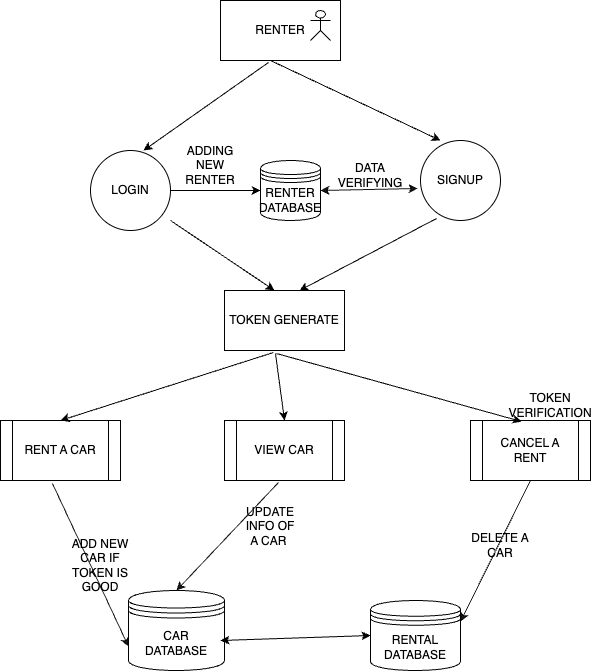

The diagram above was exported from draw.io. Its source (the exported page's mxGraphModel, read from the mxfile embedded in the PNG):
<mxGraphModel dx="1434" dy="702" grid="1" gridSize="10" guides="1" tooltips="1" connect="1" arrows="1" fold="1" page="1" pageScale="1" pageWidth="827" pageHeight="1169" math="0" shadow="0">
  <root>
    <mxCell id="0" />
    <mxCell id="1" parent="0" />
    <mxCell id="2" value="RENTER" style="rounded=0;whiteSpace=wrap;html=1;" parent="1" vertex="1">
      <mxGeometry x="350" y="60" width="120" height="60" as="geometry" />
    </mxCell>
    <mxCell id="3" value="LOGIN" style="ellipse;whiteSpace=wrap;html=1;aspect=fixed;" parent="1" vertex="1">
      <mxGeometry x="220" y="210" width="80" height="80" as="geometry" />
    </mxCell>
    <mxCell id="4" value="SIGNUP" style="ellipse;whiteSpace=wrap;html=1;aspect=fixed;" parent="1" vertex="1">
      <mxGeometry x="550" y="200" width="80" height="80" as="geometry" />
    </mxCell>
    <mxCell id="5" value="" style="endArrow=classic;html=1;entryX=0.663;entryY=0;entryDx=0;entryDy=0;entryPerimeter=0;exitX=0.4;exitY=1.033;exitDx=0;exitDy=0;exitPerimeter=0;" parent="1" source="2" target="3" edge="1">
      <mxGeometry width="50" height="50" relative="1" as="geometry">
        <mxPoint x="420" y="140" as="sourcePoint" />
        <mxPoint x="380" y="120" as="targetPoint" />
      </mxGeometry>
    </mxCell>
    <mxCell id="6" value="" style="endArrow=classic;html=1;entryX=0.25;entryY=0;entryDx=0;entryDy=0;entryPerimeter=0;" parent="1" target="4" edge="1">
      <mxGeometry width="50" height="50" relative="1" as="geometry">
        <mxPoint x="400" y="120" as="sourcePoint" />
        <mxPoint x="440" y="310" as="targetPoint" />
      </mxGeometry>
    </mxCell>
    <mxCell id="7" value="TOKEN GENERATE" style="rounded=0;whiteSpace=wrap;html=1;" parent="1" vertex="1">
      <mxGeometry x="354" y="350" width="120" height="60" as="geometry" />
    </mxCell>
    <mxCell id="8" value="" style="endArrow=classic;html=1;exitX=1;exitY=0.875;exitDx=0;exitDy=0;exitPerimeter=0;entryX=0.417;entryY=0;entryDx=0;entryDy=0;entryPerimeter=0;" parent="1" source="3" target="7" edge="1">
      <mxGeometry width="50" height="50" relative="1" as="geometry">
        <mxPoint x="390" y="360" as="sourcePoint" />
        <mxPoint x="440" y="310" as="targetPoint" />
      </mxGeometry>
    </mxCell>
    <mxCell id="9" value="" style="endArrow=classic;html=1;exitX=0.2;exitY=0.975;exitDx=0;exitDy=0;exitPerimeter=0;entryX=0.625;entryY=0;entryDx=0;entryDy=0;entryPerimeter=0;" parent="1" source="4" target="7" edge="1">
      <mxGeometry width="50" height="50" relative="1" as="geometry">
        <mxPoint x="390" y="360" as="sourcePoint" />
        <mxPoint x="440" y="310" as="targetPoint" />
      </mxGeometry>
    </mxCell>
    <mxCell id="10" value="RENT A CAR" style="shape=process;whiteSpace=wrap;html=1;backgroundOutline=1;" parent="1" vertex="1">
      <mxGeometry x="130" y="480" width="120" height="60" as="geometry" />
    </mxCell>
    <mxCell id="11" value="VIEW CAR" style="shape=process;whiteSpace=wrap;html=1;backgroundOutline=1;" parent="1" vertex="1">
      <mxGeometry x="354" y="480" width="120" height="60" as="geometry" />
    </mxCell>
    <mxCell id="12" value="CANCEL A RENT" style="shape=process;whiteSpace=wrap;html=1;backgroundOutline=1;" parent="1" vertex="1">
      <mxGeometry x="600" y="480" width="120" height="60" as="geometry" />
    </mxCell>
    <mxCell id="13" value="CAR&lt;br&gt;DATABASE" style="shape=datastore;whiteSpace=wrap;html=1;" parent="1" vertex="1">
      <mxGeometry x="258" y="650" width="96" height="80" as="geometry" />
    </mxCell>
    <mxCell id="14" value="" style="endArrow=classic;html=1;exitX=0.408;exitY=1.033;exitDx=0;exitDy=0;exitPerimeter=0;entryX=0.5;entryY=0;entryDx=0;entryDy=0;" parent="1" source="7" target="10" edge="1">
      <mxGeometry width="50" height="50" relative="1" as="geometry">
        <mxPoint x="390" y="530" as="sourcePoint" />
        <mxPoint x="440" y="480" as="targetPoint" />
      </mxGeometry>
    </mxCell>
    <mxCell id="15" value="" style="endArrow=classic;html=1;exitX=0.425;exitY=1.05;exitDx=0;exitDy=0;exitPerimeter=0;entryX=0.5;entryY=0;entryDx=0;entryDy=0;" parent="1" source="7" target="11" edge="1">
      <mxGeometry width="50" height="50" relative="1" as="geometry">
        <mxPoint x="390" y="530" as="sourcePoint" />
        <mxPoint x="440" y="480" as="targetPoint" />
      </mxGeometry>
    </mxCell>
    <mxCell id="16" value="" style="endArrow=classic;html=1;exitX=0.433;exitY=1.05;exitDx=0;exitDy=0;exitPerimeter=0;entryX=0.425;entryY=0.017;entryDx=0;entryDy=0;entryPerimeter=0;" parent="1" source="7" target="12" edge="1">
      <mxGeometry width="50" height="50" relative="1" as="geometry">
        <mxPoint x="390" y="530" as="sourcePoint" />
        <mxPoint x="440" y="480" as="targetPoint" />
      </mxGeometry>
    </mxCell>
    <mxCell id="17" value="RENTER&lt;br&gt;DATABASE" style="shape=datastore;whiteSpace=wrap;html=1;" parent="1" vertex="1">
      <mxGeometry x="390" y="220" width="60" height="60" as="geometry" />
    </mxCell>
    <mxCell id="18" value="" style="endArrow=classic;html=1;exitX=1;exitY=0.5;exitDx=0;exitDy=0;entryX=0;entryY=0.5;entryDx=0;entryDy=0;" parent="1" source="3" target="17" edge="1">
      <mxGeometry width="50" height="50" relative="1" as="geometry">
        <mxPoint x="390" y="410" as="sourcePoint" />
        <mxPoint x="440" y="360" as="targetPoint" />
      </mxGeometry>
    </mxCell>
    <mxCell id="19" value="" style="endArrow=classic;startArrow=classic;html=1;opacity=90;entryX=-0.037;entryY=0.6;entryDx=0;entryDy=0;entryPerimeter=0;exitX=1;exitY=0.5;exitDx=0;exitDy=0;" parent="1" source="17" target="4" edge="1">
      <mxGeometry width="50" height="50" relative="1" as="geometry">
        <mxPoint x="458" y="260" as="sourcePoint" />
        <mxPoint x="508" y="210" as="targetPoint" />
      </mxGeometry>
    </mxCell>
    <mxCell id="20" value="DATA VERIFYING" style="text;html=1;strokeColor=none;fillColor=none;align=center;verticalAlign=middle;whiteSpace=wrap;rounded=0;" parent="1" vertex="1">
      <mxGeometry x="470" y="220" width="60" height="30" as="geometry" />
    </mxCell>
    <mxCell id="21" value="ADDING NEW RENTER" style="text;html=1;strokeColor=none;fillColor=none;align=center;verticalAlign=middle;whiteSpace=wrap;rounded=0;" parent="1" vertex="1">
      <mxGeometry x="310" y="210" width="60" height="30" as="geometry" />
    </mxCell>
    <mxCell id="22" value="" style="endArrow=classic;html=1;opacity=90;exitX=0.433;exitY=1.05;exitDx=0;exitDy=0;exitPerimeter=0;entryX=0;entryY=0.7;entryDx=0;entryDy=0;" parent="1" source="10" target="13" edge="1">
      <mxGeometry width="50" height="50" relative="1" as="geometry">
        <mxPoint x="312" y="720" as="sourcePoint" />
        <mxPoint x="362" y="670" as="targetPoint" />
      </mxGeometry>
    </mxCell>
    <mxCell id="23" value="" style="endArrow=classic;html=1;opacity=90;exitX=0.45;exitY=1.033;exitDx=0;exitDy=0;exitPerimeter=0;entryX=0.5;entryY=0;entryDx=0;entryDy=0;" parent="1" source="11" target="13" edge="1">
      <mxGeometry width="50" height="50" relative="1" as="geometry">
        <mxPoint x="389" y="610" as="sourcePoint" />
        <mxPoint x="439" y="560" as="targetPoint" />
      </mxGeometry>
    </mxCell>
    <mxCell id="24" value="" style="endArrow=classic;html=1;opacity=90;exitX=0.5;exitY=1;exitDx=0;exitDy=0;entryX=1;entryY=0.3;entryDx=0;entryDy=0;" parent="1" source="12" target="29" edge="1">
      <mxGeometry width="50" height="50" relative="1" as="geometry">
        <mxPoint x="530" y="635" as="sourcePoint" />
        <mxPoint x="580" y="585" as="targetPoint" />
      </mxGeometry>
    </mxCell>
    <mxCell id="25" value="ADD NEW CAR IF TOKEN IS GOOD" style="text;html=1;strokeColor=none;fillColor=none;align=center;verticalAlign=middle;whiteSpace=wrap;rounded=0;" parent="1" vertex="1">
      <mxGeometry x="200" y="610" width="60" height="30" as="geometry" />
    </mxCell>
    <mxCell id="26" value="UPDATE INFO OF A CAR&amp;nbsp;&lt;br&gt;" style="text;html=1;strokeColor=none;fillColor=none;align=center;verticalAlign=middle;whiteSpace=wrap;rounded=0;" parent="1" vertex="1">
      <mxGeometry x="370" y="571" width="60" height="30" as="geometry" />
    </mxCell>
    <mxCell id="27" value="DELETE A CAR" style="text;html=1;strokeColor=none;fillColor=none;align=center;verticalAlign=middle;whiteSpace=wrap;rounded=0;" parent="1" vertex="1">
      <mxGeometry x="600" y="590" width="60" height="30" as="geometry" />
    </mxCell>
    <mxCell id="28" value="TOKEN VERIFICATION" style="text;html=1;strokeColor=none;fillColor=none;align=center;verticalAlign=middle;whiteSpace=wrap;rounded=0;" parent="1" vertex="1">
      <mxGeometry x="650" y="450" width="60" height="30" as="geometry" />
    </mxCell>
    <mxCell id="29" value="RENTAL DATABASE" style="shape=datastore;whiteSpace=wrap;html=1;" parent="1" vertex="1">
      <mxGeometry x="500" y="660" width="90" height="70" as="geometry" />
    </mxCell>
    <mxCell id="30" value="" style="endArrow=classic;startArrow=classic;html=1;entryX=0;entryY=0.5;entryDx=0;entryDy=0;" parent="1" target="29" edge="1">
      <mxGeometry width="50" height="50" relative="1" as="geometry">
        <mxPoint x="350" y="700" as="sourcePoint" />
        <mxPoint x="400" y="650" as="targetPoint" />
      </mxGeometry>
    </mxCell>
    <mxCell id="31" value="" style="shape=umlActor;verticalLabelPosition=bottom;verticalAlign=top;html=1;outlineConnect=0;" parent="1" vertex="1">
      <mxGeometry x="440" y="70" width="20" height="30" as="geometry" />
    </mxCell>
  </root>
</mxGraphModel>